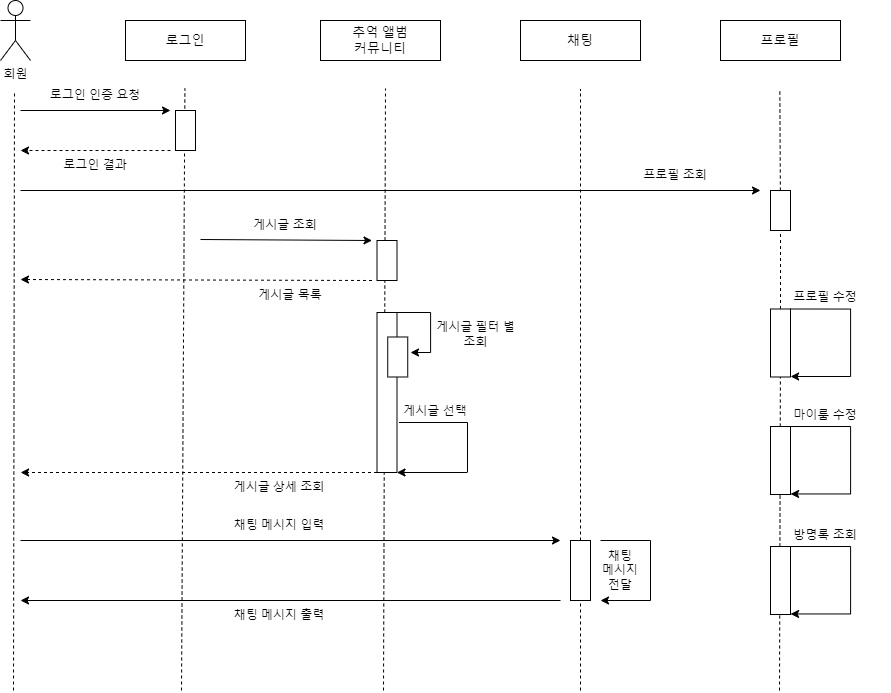

The diagram above was exported from draw.io. Its source (the exported page's mxGraphModel, read from the mxfile embedded in the PNG):
<mxGraphModel dx="2091" dy="878" grid="1" gridSize="10" guides="1" tooltips="1" connect="1" arrows="1" fold="1" page="1" pageScale="1" pageWidth="850" pageHeight="1100" math="0" shadow="0">
  <root>
    <mxCell id="0" />
    <mxCell id="1" parent="0" />
    <mxCell id="vJhWev1MOVGoewRbj27I-1" value="회원" style="shape=umlActor;verticalLabelPosition=bottom;verticalAlign=top;html=1;outlineConnect=0;" parent="1" vertex="1">
      <mxGeometry x="40" y="30" width="30" height="60" as="geometry" />
    </mxCell>
    <mxCell id="vJhWev1MOVGoewRbj27I-5" value="&lt;span style=&quot;font-size: 13px;&quot;&gt;로그인&lt;/span&gt;" style="rounded=0;whiteSpace=wrap;html=1;" parent="1" vertex="1">
      <mxGeometry x="165" y="50" width="120" height="40" as="geometry" />
    </mxCell>
    <mxCell id="vJhWev1MOVGoewRbj27I-8" value="&lt;font style=&quot;font-size: 13px;&quot;&gt;추억 앨범&lt;br&gt;커뮤니티&lt;br&gt;&lt;/font&gt;" style="rounded=0;whiteSpace=wrap;html=1;" parent="1" vertex="1">
      <mxGeometry x="360" y="50" width="120" height="40" as="geometry" />
    </mxCell>
    <mxCell id="vJhWev1MOVGoewRbj27I-9" value="&lt;font style=&quot;font-size: 13px;&quot;&gt;채팅&lt;/font&gt;" style="rounded=0;whiteSpace=wrap;html=1;" parent="1" vertex="1">
      <mxGeometry x="560" y="50" width="120" height="40" as="geometry" />
    </mxCell>
    <mxCell id="vJhWev1MOVGoewRbj27I-10" value="&lt;span style=&quot;font-size: 13px;&quot;&gt;프로필&lt;/span&gt;" style="rounded=0;whiteSpace=wrap;html=1;" parent="1" vertex="1">
      <mxGeometry x="760" y="50" width="120" height="40" as="geometry" />
    </mxCell>
    <mxCell id="vJhWev1MOVGoewRbj27I-12" value="" style="endArrow=none;dashed=1;html=1;rounded=0;" parent="1" edge="1">
      <mxGeometry width="50" height="50" relative="1" as="geometry">
        <mxPoint x="53" y="720" as="sourcePoint" />
        <mxPoint x="54" y="120" as="targetPoint" />
      </mxGeometry>
    </mxCell>
    <mxCell id="vJhWev1MOVGoewRbj27I-15" value="" style="endArrow=none;dashed=1;html=1;rounded=0;" parent="1" edge="1">
      <mxGeometry width="50" height="50" relative="1" as="geometry">
        <mxPoint x="221" y="720" as="sourcePoint" />
        <mxPoint x="224.41" y="118" as="targetPoint" />
      </mxGeometry>
    </mxCell>
    <mxCell id="vJhWev1MOVGoewRbj27I-17" value="" style="endArrow=classic;html=1;rounded=0;" parent="1" edge="1">
      <mxGeometry width="50" height="50" relative="1" as="geometry">
        <mxPoint x="60" y="140" as="sourcePoint" />
        <mxPoint x="210" y="140" as="targetPoint" />
      </mxGeometry>
    </mxCell>
    <mxCell id="vJhWev1MOVGoewRbj27I-18" value="" style="rounded=0;whiteSpace=wrap;html=1;" parent="1" vertex="1">
      <mxGeometry x="215" y="140" width="20" height="40" as="geometry" />
    </mxCell>
    <mxCell id="vJhWev1MOVGoewRbj27I-23" value="" style="endArrow=classic;html=1;rounded=0;dashed=1;" parent="1" edge="1">
      <mxGeometry width="50" height="50" relative="1" as="geometry">
        <mxPoint x="210" y="180" as="sourcePoint" />
        <mxPoint x="60" y="180" as="targetPoint" />
      </mxGeometry>
    </mxCell>
    <mxCell id="vJhWev1MOVGoewRbj27I-24" value="" style="endArrow=none;dashed=1;html=1;rounded=0;" parent="1" edge="1">
      <mxGeometry width="50" height="50" relative="1" as="geometry">
        <mxPoint x="423" y="720" as="sourcePoint" />
        <mxPoint x="425" y="118" as="targetPoint" />
      </mxGeometry>
    </mxCell>
    <mxCell id="vJhWev1MOVGoewRbj27I-25" value="" style="endArrow=classic;html=1;rounded=0;" parent="1" edge="1">
      <mxGeometry width="50" height="50" relative="1" as="geometry">
        <mxPoint x="240" y="269" as="sourcePoint" />
        <mxPoint x="411.5" y="270" as="targetPoint" />
      </mxGeometry>
    </mxCell>
    <mxCell id="vJhWev1MOVGoewRbj27I-26" value="" style="rounded=0;whiteSpace=wrap;html=1;" parent="1" vertex="1">
      <mxGeometry x="416.5" y="270" width="20" height="40" as="geometry" />
    </mxCell>
    <mxCell id="vJhWev1MOVGoewRbj27I-27" value="" style="endArrow=classic;html=1;rounded=0;dashed=1;" parent="1" edge="1">
      <mxGeometry width="50" height="50" relative="1" as="geometry">
        <mxPoint x="411.5" y="310" as="sourcePoint" />
        <mxPoint x="60" y="309" as="targetPoint" />
      </mxGeometry>
    </mxCell>
    <mxCell id="vJhWev1MOVGoewRbj27I-28" value="로그인 인증 요청" style="text;html=1;strokeColor=none;fillColor=none;align=center;verticalAlign=middle;whiteSpace=wrap;rounded=0;" parent="1" vertex="1">
      <mxGeometry x="70" y="110" width="130" height="30" as="geometry" />
    </mxCell>
    <mxCell id="vJhWev1MOVGoewRbj27I-29" value="로그인 결과" style="text;html=1;strokeColor=none;fillColor=none;align=center;verticalAlign=middle;whiteSpace=wrap;rounded=0;" parent="1" vertex="1">
      <mxGeometry x="70" y="180" width="130" height="30" as="geometry" />
    </mxCell>
    <mxCell id="vJhWev1MOVGoewRbj27I-30" value="게시글 조회" style="text;html=1;strokeColor=none;fillColor=none;align=center;verticalAlign=middle;whiteSpace=wrap;rounded=0;" parent="1" vertex="1">
      <mxGeometry x="260" y="240" width="130" height="30" as="geometry" />
    </mxCell>
    <mxCell id="vJhWev1MOVGoewRbj27I-31" value="게시글 목록" style="text;html=1;strokeColor=none;fillColor=none;align=center;verticalAlign=middle;whiteSpace=wrap;rounded=0;" parent="1" vertex="1">
      <mxGeometry x="265" y="310" width="130" height="30" as="geometry" />
    </mxCell>
    <mxCell id="vJhWev1MOVGoewRbj27I-50" style="edgeStyle=orthogonalEdgeStyle;rounded=0;orthogonalLoop=1;jettySize=auto;html=1;exitX=1;exitY=0;exitDx=0;exitDy=0;" parent="1" source="vJhWev1MOVGoewRbj27I-32" edge="1">
      <mxGeometry relative="1" as="geometry">
        <mxPoint x="450" y="382" as="targetPoint" />
        <Array as="points">
          <mxPoint x="470" y="342" />
          <mxPoint x="470" y="382" />
        </Array>
      </mxGeometry>
    </mxCell>
    <mxCell id="vJhWev1MOVGoewRbj27I-64" style="edgeStyle=orthogonalEdgeStyle;rounded=0;orthogonalLoop=1;jettySize=auto;html=1;exitX=0;exitY=1;exitDx=0;exitDy=0;dashed=1;" parent="1" source="vJhWev1MOVGoewRbj27I-32" edge="1">
      <mxGeometry relative="1" as="geometry">
        <mxPoint x="60" y="502" as="targetPoint" />
        <Array as="points">
          <mxPoint x="60" y="502" />
        </Array>
      </mxGeometry>
    </mxCell>
    <mxCell id="vJhWev1MOVGoewRbj27I-32" value="" style="rounded=0;whiteSpace=wrap;html=1;" parent="1" vertex="1">
      <mxGeometry x="416.5" y="342" width="20" height="160" as="geometry" />
    </mxCell>
    <mxCell id="vJhWev1MOVGoewRbj27I-36" value="" style="endArrow=none;html=1;rounded=0;exitX=1;exitY=0;exitDx=0;exitDy=0;" parent="1" edge="1">
      <mxGeometry width="50" height="50" relative="1" as="geometry">
        <mxPoint x="438.5" y="452" as="sourcePoint" />
        <mxPoint x="507" y="452" as="targetPoint" />
      </mxGeometry>
    </mxCell>
    <mxCell id="vJhWev1MOVGoewRbj27I-37" value="" style="endArrow=none;html=1;rounded=0;" parent="1" edge="1">
      <mxGeometry width="50" height="50" relative="1" as="geometry">
        <mxPoint x="507" y="502" as="sourcePoint" />
        <mxPoint x="507" y="452" as="targetPoint" />
      </mxGeometry>
    </mxCell>
    <mxCell id="vJhWev1MOVGoewRbj27I-38" value="" style="endArrow=classic;html=1;rounded=0;" parent="1" edge="1">
      <mxGeometry width="50" height="50" relative="1" as="geometry">
        <mxPoint x="506.5" y="502" as="sourcePoint" />
        <mxPoint x="436.5" y="502" as="targetPoint" />
      </mxGeometry>
    </mxCell>
    <mxCell id="vJhWev1MOVGoewRbj27I-39" value="게시글 선택" style="text;html=1;strokeColor=none;fillColor=none;align=center;verticalAlign=middle;whiteSpace=wrap;rounded=0;" parent="1" vertex="1">
      <mxGeometry x="410" y="426" width="130" height="30" as="geometry" />
    </mxCell>
    <mxCell id="vJhWev1MOVGoewRbj27I-45" value="게시글&amp;nbsp;상세 조회" style="text;html=1;strokeColor=none;fillColor=none;align=center;verticalAlign=middle;whiteSpace=wrap;rounded=0;" parent="1" vertex="1">
      <mxGeometry x="227.76" y="502" width="182.24" height="30" as="geometry" />
    </mxCell>
    <mxCell id="vJhWev1MOVGoewRbj27I-47" value="" style="endArrow=none;dashed=1;html=1;rounded=0;" parent="1" source="vJhWev1MOVGoewRbj27I-68" edge="1">
      <mxGeometry width="50" height="50" relative="1" as="geometry">
        <mxPoint x="620" y="950" as="sourcePoint" />
        <mxPoint x="620" y="119" as="targetPoint" />
      </mxGeometry>
    </mxCell>
    <mxCell id="vJhWev1MOVGoewRbj27I-48" value="" style="rounded=0;whiteSpace=wrap;html=1;" parent="1" vertex="1">
      <mxGeometry x="427.24" y="366.49" width="20" height="40" as="geometry" />
    </mxCell>
    <mxCell id="vJhWev1MOVGoewRbj27I-51" value="게시글 필터 별&lt;br&gt;조회" style="text;html=1;strokeColor=none;fillColor=none;align=center;verticalAlign=middle;whiteSpace=wrap;rounded=0;" parent="1" vertex="1">
      <mxGeometry x="471.24" y="349" width="88.76" height="30" as="geometry" />
    </mxCell>
    <mxCell id="vJhWev1MOVGoewRbj27I-66" value="" style="endArrow=classic;html=1;rounded=0;" parent="1" edge="1">
      <mxGeometry width="50" height="50" relative="1" as="geometry">
        <mxPoint x="60" y="570" as="sourcePoint" />
        <mxPoint x="600" y="570" as="targetPoint" />
      </mxGeometry>
    </mxCell>
    <mxCell id="vJhWev1MOVGoewRbj27I-67" value="채팅 메시지 입력" style="text;html=1;strokeColor=none;fillColor=none;align=center;verticalAlign=middle;whiteSpace=wrap;rounded=0;" parent="1" vertex="1">
      <mxGeometry x="227.76" y="540" width="182.24" height="30" as="geometry" />
    </mxCell>
    <mxCell id="vJhWev1MOVGoewRbj27I-69" value="" style="endArrow=none;dashed=1;html=1;rounded=0;" parent="1" target="vJhWev1MOVGoewRbj27I-68" edge="1">
      <mxGeometry width="50" height="50" relative="1" as="geometry">
        <mxPoint x="620" y="720" as="sourcePoint" />
        <mxPoint x="620" y="119" as="targetPoint" />
      </mxGeometry>
    </mxCell>
    <mxCell id="vJhWev1MOVGoewRbj27I-68" value="" style="rounded=0;whiteSpace=wrap;html=1;" parent="1" vertex="1">
      <mxGeometry x="610" y="570" width="20" height="60" as="geometry" />
    </mxCell>
    <mxCell id="vJhWev1MOVGoewRbj27I-71" value="" style="endArrow=none;html=1;rounded=0;" parent="1" edge="1">
      <mxGeometry width="50" height="50" relative="1" as="geometry">
        <mxPoint x="640" y="570" as="sourcePoint" />
        <mxPoint x="690" y="570" as="targetPoint" />
      </mxGeometry>
    </mxCell>
    <mxCell id="vJhWev1MOVGoewRbj27I-72" value="" style="endArrow=none;html=1;rounded=0;" parent="1" edge="1">
      <mxGeometry width="50" height="50" relative="1" as="geometry">
        <mxPoint x="690" y="630" as="sourcePoint" />
        <mxPoint x="690" y="570" as="targetPoint" />
      </mxGeometry>
    </mxCell>
    <mxCell id="vJhWev1MOVGoewRbj27I-73" value="" style="endArrow=classic;html=1;rounded=0;" parent="1" edge="1">
      <mxGeometry width="50" height="50" relative="1" as="geometry">
        <mxPoint x="690" y="630" as="sourcePoint" />
        <mxPoint x="640" y="630" as="targetPoint" />
      </mxGeometry>
    </mxCell>
    <mxCell id="vJhWev1MOVGoewRbj27I-74" value="채팅&lt;br&gt;메시지&lt;br&gt;전달" style="text;html=1;strokeColor=none;fillColor=none;align=center;verticalAlign=middle;whiteSpace=wrap;rounded=0;" parent="1" vertex="1">
      <mxGeometry x="630" y="585" width="60" height="30" as="geometry" />
    </mxCell>
    <mxCell id="vJhWev1MOVGoewRbj27I-76" value="" style="endArrow=classic;html=1;rounded=0;" parent="1" edge="1">
      <mxGeometry width="50" height="50" relative="1" as="geometry">
        <mxPoint x="600" y="630" as="sourcePoint" />
        <mxPoint x="60" y="630" as="targetPoint" />
      </mxGeometry>
    </mxCell>
    <mxCell id="vJhWev1MOVGoewRbj27I-77" value="채팅 메시지 출력" style="text;html=1;strokeColor=none;fillColor=none;align=center;verticalAlign=middle;whiteSpace=wrap;rounded=0;" parent="1" vertex="1">
      <mxGeometry x="227.76" y="630" width="182.24" height="30" as="geometry" />
    </mxCell>
    <mxCell id="vJhWev1MOVGoewRbj27I-78" value="" style="endArrow=none;dashed=1;html=1;rounded=0;" parent="1" source="vJhWev1MOVGoewRbj27I-81" edge="1">
      <mxGeometry width="50" height="50" relative="1" as="geometry">
        <mxPoint x="819" y="720" as="sourcePoint" />
        <mxPoint x="819.33" y="120" as="targetPoint" />
      </mxGeometry>
    </mxCell>
    <mxCell id="vJhWev1MOVGoewRbj27I-79" value="" style="endArrow=classic;html=1;rounded=0;" parent="1" edge="1">
      <mxGeometry width="50" height="50" relative="1" as="geometry">
        <mxPoint x="60" y="220" as="sourcePoint" />
        <mxPoint x="800" y="220" as="targetPoint" />
      </mxGeometry>
    </mxCell>
    <mxCell id="vJhWev1MOVGoewRbj27I-80" value="프로필 조회" style="text;html=1;strokeColor=none;fillColor=none;align=center;verticalAlign=middle;whiteSpace=wrap;rounded=0;" parent="1" vertex="1">
      <mxGeometry x="650" y="190" width="130" height="30" as="geometry" />
    </mxCell>
    <mxCell id="vJhWev1MOVGoewRbj27I-82" value="" style="endArrow=none;dashed=1;html=1;rounded=0;" parent="1" source="vJhWev1MOVGoewRbj27I-83" target="vJhWev1MOVGoewRbj27I-81" edge="1">
      <mxGeometry width="50" height="50" relative="1" as="geometry">
        <mxPoint x="819" y="720" as="sourcePoint" />
        <mxPoint x="819.33" y="120" as="targetPoint" />
      </mxGeometry>
    </mxCell>
    <mxCell id="vJhWev1MOVGoewRbj27I-81" value="" style="rounded=0;whiteSpace=wrap;html=1;" parent="1" vertex="1">
      <mxGeometry x="810" y="220" width="20" height="40" as="geometry" />
    </mxCell>
    <mxCell id="vJhWev1MOVGoewRbj27I-84" value="" style="endArrow=none;dashed=1;html=1;rounded=0;" parent="1" target="vJhWev1MOVGoewRbj27I-83" edge="1">
      <mxGeometry width="50" height="50" relative="1" as="geometry">
        <mxPoint x="819" y="720" as="sourcePoint" />
        <mxPoint x="820" y="260" as="targetPoint" />
      </mxGeometry>
    </mxCell>
    <mxCell id="vJhWev1MOVGoewRbj27I-83" value="" style="rounded=0;whiteSpace=wrap;html=1;" parent="1" vertex="1">
      <mxGeometry x="810" y="338.49" width="20" height="68" as="geometry" />
    </mxCell>
    <mxCell id="vJhWev1MOVGoewRbj27I-85" style="edgeStyle=orthogonalEdgeStyle;rounded=0;orthogonalLoop=1;jettySize=auto;html=1;entryX=1;entryY=1;entryDx=0;entryDy=0;exitX=1;exitY=0;exitDx=0;exitDy=0;" parent="1" source="vJhWev1MOVGoewRbj27I-83" target="vJhWev1MOVGoewRbj27I-83" edge="1">
      <mxGeometry relative="1" as="geometry">
        <Array as="points">
          <mxPoint x="890" y="339" />
          <mxPoint x="890" y="406" />
          <mxPoint x="830" y="406" />
        </Array>
      </mxGeometry>
    </mxCell>
    <mxCell id="vJhWev1MOVGoewRbj27I-86" value="프로필 수정" style="text;html=1;strokeColor=none;fillColor=none;align=center;verticalAlign=middle;whiteSpace=wrap;rounded=0;" parent="1" vertex="1">
      <mxGeometry x="800" y="312" width="130" height="30" as="geometry" />
    </mxCell>
    <mxCell id="vJhWev1MOVGoewRbj27I-87" value="" style="rounded=0;whiteSpace=wrap;html=1;" parent="1" vertex="1">
      <mxGeometry x="810" y="456" width="20" height="68" as="geometry" />
    </mxCell>
    <mxCell id="vJhWev1MOVGoewRbj27I-88" style="edgeStyle=orthogonalEdgeStyle;rounded=0;orthogonalLoop=1;jettySize=auto;html=1;entryX=1;entryY=1;entryDx=0;entryDy=0;exitX=1;exitY=0;exitDx=0;exitDy=0;" parent="1" source="vJhWev1MOVGoewRbj27I-87" target="vJhWev1MOVGoewRbj27I-87" edge="1">
      <mxGeometry relative="1" as="geometry">
        <Array as="points">
          <mxPoint x="890" y="456.51" />
          <mxPoint x="890" y="523.51" />
          <mxPoint x="830" y="523.51" />
        </Array>
      </mxGeometry>
    </mxCell>
    <mxCell id="vJhWev1MOVGoewRbj27I-89" value="마이룸 수정" style="text;html=1;strokeColor=none;fillColor=none;align=center;verticalAlign=middle;whiteSpace=wrap;rounded=0;" parent="1" vertex="1">
      <mxGeometry x="800" y="430" width="130" height="30" as="geometry" />
    </mxCell>
    <mxCell id="vJhWev1MOVGoewRbj27I-90" value="" style="rounded=0;whiteSpace=wrap;html=1;" parent="1" vertex="1">
      <mxGeometry x="810" y="576" width="20" height="68" as="geometry" />
    </mxCell>
    <mxCell id="vJhWev1MOVGoewRbj27I-91" style="edgeStyle=orthogonalEdgeStyle;rounded=0;orthogonalLoop=1;jettySize=auto;html=1;entryX=1;entryY=1;entryDx=0;entryDy=0;exitX=1;exitY=0;exitDx=0;exitDy=0;" parent="1" source="vJhWev1MOVGoewRbj27I-90" target="vJhWev1MOVGoewRbj27I-90" edge="1">
      <mxGeometry relative="1" as="geometry">
        <Array as="points">
          <mxPoint x="890" y="576.51" />
          <mxPoint x="890" y="643.51" />
          <mxPoint x="830" y="643.51" />
        </Array>
      </mxGeometry>
    </mxCell>
    <mxCell id="vJhWev1MOVGoewRbj27I-92" value="방명록 조회" style="text;html=1;strokeColor=none;fillColor=none;align=center;verticalAlign=middle;whiteSpace=wrap;rounded=0;" parent="1" vertex="1">
      <mxGeometry x="800" y="550" width="130" height="30" as="geometry" />
    </mxCell>
  </root>
</mxGraphModel>